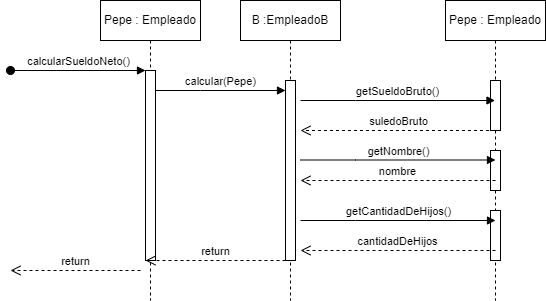

The diagram above was exported from draw.io. Its source (the exported page's mxGraphModel, read from the mxfile embedded in the PNG):
<mxGraphModel dx="1730" dy="478" grid="1" gridSize="10" guides="1" tooltips="1" connect="1" arrows="1" fold="1" page="1" pageScale="1" pageWidth="850" pageHeight="1100" math="0" shadow="0">
  <root>
    <mxCell id="0" />
    <mxCell id="1" parent="0" />
    <mxCell id="aM9ryv3xv72pqoxQDRHE-1" value="Pepe : Empleado" style="shape=umlLifeline;perimeter=lifelinePerimeter;whiteSpace=wrap;html=1;container=0;dropTarget=0;collapsible=0;recursiveResize=0;outlineConnect=0;portConstraint=eastwest;newEdgeStyle={&quot;edgeStyle&quot;:&quot;elbowEdgeStyle&quot;,&quot;elbow&quot;:&quot;vertical&quot;,&quot;curved&quot;:0,&quot;rounded&quot;:0};" parent="1" vertex="1">
      <mxGeometry x="80" y="30" width="100" height="300" as="geometry" />
    </mxCell>
    <mxCell id="aM9ryv3xv72pqoxQDRHE-2" value="" style="html=1;points=[];perimeter=orthogonalPerimeter;outlineConnect=0;targetShapes=umlLifeline;portConstraint=eastwest;newEdgeStyle={&quot;edgeStyle&quot;:&quot;elbowEdgeStyle&quot;,&quot;elbow&quot;:&quot;vertical&quot;,&quot;curved&quot;:0,&quot;rounded&quot;:0};" parent="aM9ryv3xv72pqoxQDRHE-1" vertex="1">
      <mxGeometry x="45" y="70" width="10" height="190" as="geometry" />
    </mxCell>
    <mxCell id="aM9ryv3xv72pqoxQDRHE-3" value="calcularSueldoNeto()" style="html=1;verticalAlign=bottom;startArrow=oval;endArrow=block;startSize=8;edgeStyle=elbowEdgeStyle;elbow=vertical;curved=0;rounded=0;" parent="aM9ryv3xv72pqoxQDRHE-1" target="aM9ryv3xv72pqoxQDRHE-2" edge="1">
      <mxGeometry relative="1" as="geometry">
        <mxPoint x="-90" y="70" as="sourcePoint" />
      </mxGeometry>
    </mxCell>
    <mxCell id="aM9ryv3xv72pqoxQDRHE-5" value="B :EmpleadoB" style="shape=umlLifeline;perimeter=lifelinePerimeter;whiteSpace=wrap;html=1;container=0;dropTarget=0;collapsible=0;recursiveResize=0;outlineConnect=0;portConstraint=eastwest;newEdgeStyle={&quot;edgeStyle&quot;:&quot;elbowEdgeStyle&quot;,&quot;elbow&quot;:&quot;vertical&quot;,&quot;curved&quot;:0,&quot;rounded&quot;:0};" parent="1" vertex="1">
      <mxGeometry x="220" y="30" width="100" height="300" as="geometry" />
    </mxCell>
    <mxCell id="aM9ryv3xv72pqoxQDRHE-6" value="" style="html=1;points=[];perimeter=orthogonalPerimeter;outlineConnect=0;targetShapes=umlLifeline;portConstraint=eastwest;newEdgeStyle={&quot;edgeStyle&quot;:&quot;elbowEdgeStyle&quot;,&quot;elbow&quot;:&quot;vertical&quot;,&quot;curved&quot;:0,&quot;rounded&quot;:0};" parent="aM9ryv3xv72pqoxQDRHE-5" vertex="1">
      <mxGeometry x="45" y="80" width="10" height="180" as="geometry" />
    </mxCell>
    <mxCell id="aM9ryv3xv72pqoxQDRHE-7" value="calcular(Pepe)" style="html=1;verticalAlign=bottom;endArrow=block;edgeStyle=elbowEdgeStyle;elbow=vertical;curved=0;rounded=0;" parent="1" source="aM9ryv3xv72pqoxQDRHE-2" target="aM9ryv3xv72pqoxQDRHE-6" edge="1">
      <mxGeometry relative="1" as="geometry">
        <mxPoint x="195" y="130" as="sourcePoint" />
        <Array as="points">
          <mxPoint x="180" y="120" />
        </Array>
      </mxGeometry>
    </mxCell>
    <mxCell id="aM9ryv3xv72pqoxQDRHE-8" value="return" style="html=1;verticalAlign=bottom;endArrow=open;dashed=1;endSize=8;edgeStyle=elbowEdgeStyle;elbow=vertical;curved=0;rounded=0;" parent="1" edge="1">
      <mxGeometry relative="1" as="geometry">
        <mxPoint x="125" y="290" as="targetPoint" />
        <Array as="points">
          <mxPoint x="190" y="290" />
        </Array>
        <mxPoint x="265" y="290" as="sourcePoint" />
      </mxGeometry>
    </mxCell>
    <mxCell id="heVKrslm9beBPZZzLYVr-1" value="Pepe : Empleado" style="shape=umlLifeline;perimeter=lifelinePerimeter;whiteSpace=wrap;html=1;container=0;dropTarget=0;collapsible=0;recursiveResize=0;outlineConnect=0;portConstraint=eastwest;newEdgeStyle={&quot;edgeStyle&quot;:&quot;elbowEdgeStyle&quot;,&quot;elbow&quot;:&quot;vertical&quot;,&quot;curved&quot;:0,&quot;rounded&quot;:0};" vertex="1" parent="1">
      <mxGeometry x="425" y="30" width="100" height="300" as="geometry" />
    </mxCell>
    <mxCell id="heVKrslm9beBPZZzLYVr-2" value="" style="html=1;points=[];perimeter=orthogonalPerimeter;outlineConnect=0;targetShapes=umlLifeline;portConstraint=eastwest;newEdgeStyle={&quot;edgeStyle&quot;:&quot;elbowEdgeStyle&quot;,&quot;elbow&quot;:&quot;vertical&quot;,&quot;curved&quot;:0,&quot;rounded&quot;:0};" vertex="1" parent="heVKrslm9beBPZZzLYVr-1">
      <mxGeometry x="45" y="80" width="10" height="50" as="geometry" />
    </mxCell>
    <mxCell id="heVKrslm9beBPZZzLYVr-6" value="" style="html=1;points=[];perimeter=orthogonalPerimeter;outlineConnect=0;targetShapes=umlLifeline;portConstraint=eastwest;newEdgeStyle={&quot;edgeStyle&quot;:&quot;elbowEdgeStyle&quot;,&quot;elbow&quot;:&quot;vertical&quot;,&quot;curved&quot;:0,&quot;rounded&quot;:0};" vertex="1" parent="heVKrslm9beBPZZzLYVr-1">
      <mxGeometry x="45" y="150" width="10" height="40" as="geometry" />
    </mxCell>
    <mxCell id="heVKrslm9beBPZZzLYVr-7" value="" style="html=1;points=[];perimeter=orthogonalPerimeter;outlineConnect=0;targetShapes=umlLifeline;portConstraint=eastwest;newEdgeStyle={&quot;edgeStyle&quot;:&quot;elbowEdgeStyle&quot;,&quot;elbow&quot;:&quot;vertical&quot;,&quot;curved&quot;:0,&quot;rounded&quot;:0};" vertex="1" parent="heVKrslm9beBPZZzLYVr-1">
      <mxGeometry x="45" y="210" width="10" height="50" as="geometry" />
    </mxCell>
    <mxCell id="heVKrslm9beBPZZzLYVr-3" value="return" style="html=1;verticalAlign=bottom;endArrow=open;dashed=1;endSize=8;edgeStyle=elbowEdgeStyle;elbow=vertical;curved=0;rounded=0;" edge="1" parent="1">
      <mxGeometry relative="1" as="geometry">
        <mxPoint x="-10" y="300" as="targetPoint" />
        <Array as="points">
          <mxPoint x="45" y="300" />
        </Array>
        <mxPoint x="120" y="300" as="sourcePoint" />
      </mxGeometry>
    </mxCell>
    <mxCell id="heVKrslm9beBPZZzLYVr-4" value="getSueldoBruto()" style="html=1;verticalAlign=bottom;endArrow=block;edgeStyle=elbowEdgeStyle;elbow=vertical;curved=0;rounded=0;" edge="1" parent="1" target="heVKrslm9beBPZZzLYVr-1">
      <mxGeometry relative="1" as="geometry">
        <mxPoint x="280" y="130" as="sourcePoint" />
        <Array as="points">
          <mxPoint x="335" y="130" />
        </Array>
        <mxPoint x="420" y="130" as="targetPoint" />
      </mxGeometry>
    </mxCell>
    <mxCell id="heVKrslm9beBPZZzLYVr-5" value="suledoBruto" style="html=1;verticalAlign=bottom;endArrow=open;dashed=1;endSize=8;edgeStyle=elbowEdgeStyle;elbow=vertical;curved=0;rounded=0;" edge="1" parent="1" source="heVKrslm9beBPZZzLYVr-1">
      <mxGeometry relative="1" as="geometry">
        <mxPoint x="280" y="160" as="targetPoint" />
        <Array as="points">
          <mxPoint x="345" y="160" />
        </Array>
        <mxPoint x="420" y="160" as="sourcePoint" />
      </mxGeometry>
    </mxCell>
    <mxCell id="heVKrslm9beBPZZzLYVr-8" value="getNombre()" style="html=1;verticalAlign=bottom;endArrow=block;edgeStyle=elbowEdgeStyle;elbow=vertical;curved=0;rounded=0;" edge="1" parent="1">
      <mxGeometry x="0.0051" relative="1" as="geometry">
        <mxPoint x="280" y="189.5" as="sourcePoint" />
        <Array as="points">
          <mxPoint x="335" y="189.5" />
        </Array>
        <mxPoint x="475" y="189.5" as="targetPoint" />
        <mxPoint as="offset" />
      </mxGeometry>
    </mxCell>
    <mxCell id="heVKrslm9beBPZZzLYVr-9" value="getCantidadDeHijos()" style="html=1;verticalAlign=bottom;endArrow=block;edgeStyle=elbowEdgeStyle;elbow=vertical;curved=0;rounded=0;" edge="1" parent="1">
      <mxGeometry x="0.0051" relative="1" as="geometry">
        <mxPoint x="280" y="250" as="sourcePoint" />
        <Array as="points">
          <mxPoint x="335" y="250" />
        </Array>
        <mxPoint x="475" y="250" as="targetPoint" />
        <mxPoint as="offset" />
      </mxGeometry>
    </mxCell>
    <mxCell id="heVKrslm9beBPZZzLYVr-10" value="nombre" style="html=1;verticalAlign=bottom;endArrow=open;dashed=1;endSize=8;edgeStyle=elbowEdgeStyle;elbow=vertical;curved=0;rounded=0;" edge="1" parent="1">
      <mxGeometry relative="1" as="geometry">
        <mxPoint x="280" y="210" as="targetPoint" />
        <Array as="points">
          <mxPoint x="345" y="210" />
        </Array>
        <mxPoint x="475" y="210" as="sourcePoint" />
      </mxGeometry>
    </mxCell>
    <mxCell id="heVKrslm9beBPZZzLYVr-11" value="cantidadDeHijos" style="html=1;verticalAlign=bottom;endArrow=open;dashed=1;endSize=8;edgeStyle=elbowEdgeStyle;elbow=vertical;curved=0;rounded=0;" edge="1" parent="1">
      <mxGeometry relative="1" as="geometry">
        <mxPoint x="280" y="280" as="targetPoint" />
        <Array as="points">
          <mxPoint x="345" y="280" />
        </Array>
        <mxPoint x="475" y="280" as="sourcePoint" />
      </mxGeometry>
    </mxCell>
  </root>
</mxGraphModel>